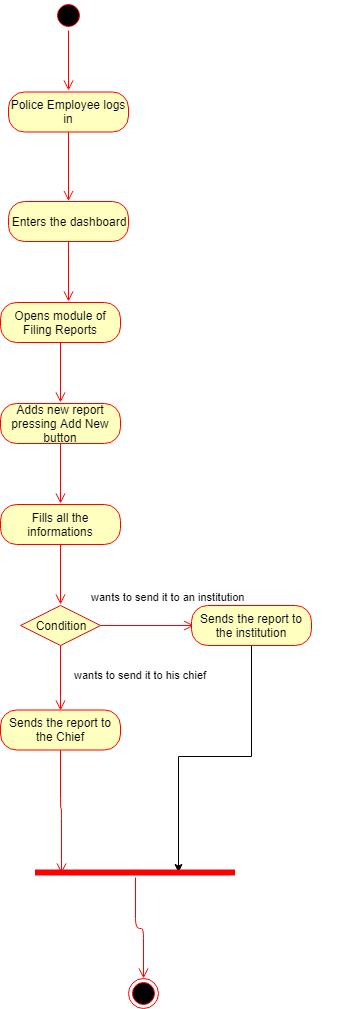

The diagram above was exported from draw.io. Its source (the exported page's mxGraphModel, read from the mxfile embedded in the PNG):
<mxGraphModel dx="1410" dy="533" grid="0" gridSize="10" guides="1" tooltips="1" connect="1" arrows="1" fold="1" page="0" pageScale="1" pageWidth="850" pageHeight="1100" math="0" shadow="0">
  <root>
    <mxCell id="0" />
    <mxCell id="1" parent="0" />
    <mxCell id="VuuDWMqknipnk7-cs7kD-1" value="" style="ellipse;html=1;shape=startState;fillColor=#000000;strokeColor=#ff0000;" vertex="1" parent="1">
      <mxGeometry x="20" y="20" width="30" height="30" as="geometry" />
    </mxCell>
    <mxCell id="VuuDWMqknipnk7-cs7kD-2" value="" style="edgeStyle=orthogonalEdgeStyle;html=1;verticalAlign=bottom;endArrow=open;endSize=8;strokeColor=#ff0000;" edge="1" source="VuuDWMqknipnk7-cs7kD-1" parent="1">
      <mxGeometry relative="1" as="geometry">
        <mxPoint x="35" y="110" as="targetPoint" />
      </mxGeometry>
    </mxCell>
    <mxCell id="VuuDWMqknipnk7-cs7kD-3" value="Police Employee logs in" style="rounded=1;whiteSpace=wrap;html=1;arcSize=40;fontColor=#000000;fillColor=#ffffc0;strokeColor=#ff0000;" vertex="1" parent="1">
      <mxGeometry x="-25" y="111.5" width="120" height="40" as="geometry" />
    </mxCell>
    <mxCell id="VuuDWMqknipnk7-cs7kD-4" value="" style="edgeStyle=orthogonalEdgeStyle;html=1;verticalAlign=bottom;endArrow=open;endSize=8;strokeColor=#ff0000;" edge="1" source="VuuDWMqknipnk7-cs7kD-3" parent="1">
      <mxGeometry relative="1" as="geometry">
        <mxPoint x="35" y="220.5" as="targetPoint" />
      </mxGeometry>
    </mxCell>
    <mxCell id="VuuDWMqknipnk7-cs7kD-5" value="Enters the dashboard" style="rounded=1;whiteSpace=wrap;html=1;arcSize=40;fontColor=#000000;fillColor=#ffffc0;strokeColor=#ff0000;" vertex="1" parent="1">
      <mxGeometry x="-25" y="221" width="120" height="40" as="geometry" />
    </mxCell>
    <mxCell id="VuuDWMqknipnk7-cs7kD-6" value="" style="edgeStyle=orthogonalEdgeStyle;html=1;verticalAlign=bottom;endArrow=open;endSize=8;strokeColor=#ff0000;" edge="1" source="VuuDWMqknipnk7-cs7kD-5" parent="1">
      <mxGeometry relative="1" as="geometry">
        <mxPoint x="35" y="321" as="targetPoint" />
      </mxGeometry>
    </mxCell>
    <mxCell id="VuuDWMqknipnk7-cs7kD-7" value="Opens module of Filing Reports" style="rounded=1;whiteSpace=wrap;html=1;arcSize=40;fontColor=#000000;fillColor=#ffffc0;strokeColor=#ff0000;" vertex="1" parent="1">
      <mxGeometry x="-33" y="322" width="120" height="40" as="geometry" />
    </mxCell>
    <mxCell id="VuuDWMqknipnk7-cs7kD-8" value="" style="edgeStyle=orthogonalEdgeStyle;html=1;verticalAlign=bottom;endArrow=open;endSize=8;strokeColor=#ff0000;" edge="1" source="VuuDWMqknipnk7-cs7kD-7" parent="1">
      <mxGeometry relative="1" as="geometry">
        <mxPoint x="27" y="422" as="targetPoint" />
      </mxGeometry>
    </mxCell>
    <mxCell id="VuuDWMqknipnk7-cs7kD-9" value="Adds new report pressing Add New button" style="rounded=1;whiteSpace=wrap;html=1;arcSize=40;fontColor=#000000;fillColor=#ffffc0;strokeColor=#ff0000;" vertex="1" parent="1">
      <mxGeometry x="-33" y="423" width="120" height="40" as="geometry" />
    </mxCell>
    <mxCell id="VuuDWMqknipnk7-cs7kD-10" value="" style="edgeStyle=orthogonalEdgeStyle;html=1;verticalAlign=bottom;endArrow=open;endSize=8;strokeColor=#ff0000;" edge="1" source="VuuDWMqknipnk7-cs7kD-9" parent="1">
      <mxGeometry relative="1" as="geometry">
        <mxPoint x="27" y="523" as="targetPoint" />
      </mxGeometry>
    </mxCell>
    <mxCell id="VuuDWMqknipnk7-cs7kD-11" value="Fills all the informations" style="rounded=1;whiteSpace=wrap;html=1;arcSize=40;fontColor=#000000;fillColor=#ffffc0;strokeColor=#ff0000;" vertex="1" parent="1">
      <mxGeometry x="-33" y="524" width="120" height="40" as="geometry" />
    </mxCell>
    <mxCell id="VuuDWMqknipnk7-cs7kD-12" value="" style="edgeStyle=orthogonalEdgeStyle;html=1;verticalAlign=bottom;endArrow=open;endSize=8;strokeColor=#ff0000;" edge="1" source="VuuDWMqknipnk7-cs7kD-11" parent="1">
      <mxGeometry relative="1" as="geometry">
        <mxPoint x="27" y="624" as="targetPoint" />
      </mxGeometry>
    </mxCell>
    <mxCell id="VuuDWMqknipnk7-cs7kD-13" value="Condition" style="rhombus;whiteSpace=wrap;html=1;fillColor=#ffffc0;strokeColor=#ff0000;" vertex="1" parent="1">
      <mxGeometry x="-13" y="625" width="80" height="40" as="geometry" />
    </mxCell>
    <mxCell id="VuuDWMqknipnk7-cs7kD-14" value="wants to send it to an institution" style="edgeStyle=orthogonalEdgeStyle;html=1;align=left;verticalAlign=bottom;endArrow=open;endSize=8;strokeColor=#ff0000;" edge="1" source="VuuDWMqknipnk7-cs7kD-13" parent="1">
      <mxGeometry x="-1" y="23" relative="1" as="geometry">
        <mxPoint x="160.5" y="645" as="targetPoint" />
        <mxPoint x="-11" y="3" as="offset" />
      </mxGeometry>
    </mxCell>
    <mxCell id="VuuDWMqknipnk7-cs7kD-15" value="wants to send it to his chief" style="edgeStyle=orthogonalEdgeStyle;html=1;align=left;verticalAlign=top;endArrow=open;endSize=8;strokeColor=#ff0000;entryX=0.5;entryY=0;entryDx=0;entryDy=0;" edge="1" source="VuuDWMqknipnk7-cs7kD-13" parent="1" target="VuuDWMqknipnk7-cs7kD-16">
      <mxGeometry x="-0.4667" y="12" relative="1" as="geometry">
        <mxPoint x="27" y="725" as="targetPoint" />
        <mxPoint as="offset" />
      </mxGeometry>
    </mxCell>
    <mxCell id="VuuDWMqknipnk7-cs7kD-16" value="Sends the report to the Chief" style="rounded=1;whiteSpace=wrap;html=1;arcSize=40;fontColor=#000000;fillColor=#ffffc0;strokeColor=#ff0000;" vertex="1" parent="1">
      <mxGeometry x="-33" y="729.5" width="120" height="40" as="geometry" />
    </mxCell>
    <mxCell id="VuuDWMqknipnk7-cs7kD-17" value="" style="edgeStyle=orthogonalEdgeStyle;html=1;verticalAlign=bottom;endArrow=open;endSize=8;strokeColor=#ff0000;entryX=0.131;entryY=0.64;entryDx=0;entryDy=0;entryPerimeter=0;" edge="1" source="VuuDWMqknipnk7-cs7kD-16" parent="1" target="VuuDWMqknipnk7-cs7kD-19">
      <mxGeometry relative="1" as="geometry">
        <mxPoint x="27" y="856" as="targetPoint" />
      </mxGeometry>
    </mxCell>
    <mxCell id="VuuDWMqknipnk7-cs7kD-21" style="edgeStyle=orthogonalEdgeStyle;rounded=0;orthogonalLoop=1;jettySize=auto;html=1;exitX=0.5;exitY=1;exitDx=0;exitDy=0;entryX=0.715;entryY=0.48;entryDx=0;entryDy=0;entryPerimeter=0;" edge="1" parent="1" source="VuuDWMqknipnk7-cs7kD-18" target="VuuDWMqknipnk7-cs7kD-19">
      <mxGeometry relative="1" as="geometry" />
    </mxCell>
    <mxCell id="VuuDWMqknipnk7-cs7kD-18" value="Sends the report to the institution" style="rounded=1;whiteSpace=wrap;html=1;arcSize=40;fontColor=#000000;fillColor=#ffffc0;strokeColor=#ff0000;" vertex="1" parent="1">
      <mxGeometry x="158" y="625" width="120" height="40" as="geometry" />
    </mxCell>
    <mxCell id="VuuDWMqknipnk7-cs7kD-19" value="" style="shape=line;html=1;strokeWidth=6;strokeColor=#ff0000;" vertex="1" parent="1">
      <mxGeometry x="1.5" y="887" width="200" height="10" as="geometry" />
    </mxCell>
    <mxCell id="VuuDWMqknipnk7-cs7kD-20" value="" style="edgeStyle=orthogonalEdgeStyle;html=1;verticalAlign=bottom;endArrow=open;endSize=8;strokeColor=#ff0000;entryX=0.5;entryY=0;entryDx=0;entryDy=0;" edge="1" source="VuuDWMqknipnk7-cs7kD-19" parent="1" target="VuuDWMqknipnk7-cs7kD-22">
      <mxGeometry relative="1" as="geometry">
        <mxPoint x="101.5" y="967" as="targetPoint" />
      </mxGeometry>
    </mxCell>
    <mxCell id="VuuDWMqknipnk7-cs7kD-22" value="" style="ellipse;html=1;shape=endState;fillColor=#000000;strokeColor=#ff0000;" vertex="1" parent="1">
      <mxGeometry x="95" y="998" width="30" height="30" as="geometry" />
    </mxCell>
  </root>
</mxGraphModel>